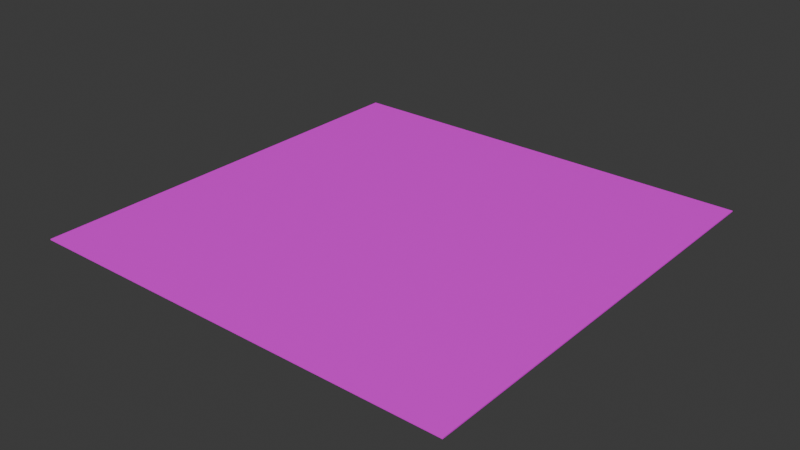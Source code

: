 # Source: terrain.blend  (saved by Blender 4.0.36; exported with 4.5.12 LTS)
import bpy
from mathutils import Matrix  # noqa: F401  (used for matrix-valued properties, if any)

bpy.ops.wm.read_factory_settings(use_empty=True)
scene = bpy.context.scene
scene.name = 'Scene'

# ---- collections
col_collection = bpy.data.collections.new('Collection'); scene.collection.children.link(col_collection)

# ---- images (referenced by path relative to the original .blend; pixels are not part of the script)
import os
ASSET_DIR = os.environ.get("B2B_ASSET_DIR", "")  # directory of the original .blend (textures are referenced by path, not embedded)
HERE = os.path.dirname(os.path.abspath(__file__))  # packed textures are extracted next to this script under _unpacked/

def load_image(name, relpath, width, height, colorspace="sRGB"):
    """Load a texture the original file referenced (path relative to the .blend, or extracted next to this script)."""
    p = next((c for c in (os.path.join(HERE, relpath), os.path.join(ASSET_DIR, relpath)) if relpath and os.path.exists(c)), "")
    if p:
        img = bpy.data.images.load(p, check_existing=True)
        img.name = name
    else:  # same state as the original file: an image datablock whose file is absent (Cycles renders it pink)
        img = bpy.data.images.new(name, width, height)
        img.source = "FILE"
        img.filepath = "//" + (relpath or name)
    img.colorspace_settings.name = colorspace
    return img
img_terrain_jpg = load_image('terrain.jpg', 'terrain.jpg', 1024, 1024, 'sRGB')

# ---- materials (node trees are filled in below, after node groups)
mat_material_002 = bpy.data.materials.new('Material.002')
mat_material_002.use_transparent_shadow = False

# ---- material node trees
mat_material_002.use_nodes = True; mat_material_002.node_tree.nodes.clear()
_N = mat_material_002.node_tree.nodes; _L = mat_material_002.node_tree.links
n0 = _N.new('ShaderNodeBsdfPrincipled'); n0.name = 'Principled BSDF'; n0.location = (10, 300)
n0.inputs[3].default_value = 1.45
n1 = _N.new('ShaderNodeOutputMaterial'); n1.name = 'Material Output'; n1.location = (300, 300)
n2 = _N.new('ShaderNodeTexImage'); n2.name = 'Image Texture'; n2.location = (-280, 280)
n2.image = img_terrain_jpg
_L.new(n0.outputs[0], n1.inputs[0])
_L.new(n2.outputs[0], n0.inputs[0])
n1.is_active_output = True

# ---- world
world_world = bpy.data.worlds.new('World'); scene.world = world_world
world_world.use_nodes = True; world_world.node_tree.nodes.clear()
_N = world_world.node_tree.nodes; _L = world_world.node_tree.links
n0 = _N.new('ShaderNodeOutputWorld'); n0.name = 'World Output'; n0.location = (300, 300)
n1 = _N.new('ShaderNodeBackground'); n1.name = 'Background'; n1.location = (10, 300)
n1.inputs[0].default_value = (0.05088, 0.05088, 0.05088, 1.0)
_L.new(n1.outputs[0], n0.inputs[0])
n0.is_active_output = True
world_world.color = (0.05088, 0.05088, 0.05088)
world_world.use_sun_shadow = False
world_world.sun_shadow_jitter_overblur = 0.0

# ---- meshes
me_cube_001 = bpy.data.meshes.new('Cube.001')
me_cube_001.from_pydata([(-1.0, -1.0, -1.0), (-1.0, -1.0, 1.0), (-1.0, 1.0, -1.0), (-1.0, 1.0, 1.0), (1.0, -1.0, -1.0), (1.0, -1.0, 1.0), (1.0, 1.0, -1.0), (1.0, 1.0, 1.0)], [], [(0, 1, 3, 2), (2, 3, 7, 6), (6, 7, 5, 4), (4, 5, 1, 0), (2, 6, 4, 0), (7, 3, 1, 5)])
_uv = me_cube_001.uv_layers.new(name='UVMap')
_uv.uv.foreach_set('vector', [0.375, 0.0, 0.625, 0.0, 0.625, 0.25, 0.375, 0.25, 0.375, 0.25, 0.625, 0.25, 0.625, 0.5, 0.375, 0.5, 0.375, 0.5, 0.625, 0.5, 0.625, 0.75, 0.375, 0.75, 0.375, 0.75, 0.625, 0.75, 0.625, 1.0, 0.375, 1.0, 0.125, 0.5, 0.375, 0.5, 0.375, 0.75, 0.125, 0.75, 0.625, 0.5, 0.875, 0.5, 0.875, 0.75, 0.625, 0.75])
me_cube_001.materials.append(mat_material_002)
me_cube_001.update()

# ---- objects
ob_cube = bpy.data.objects.new('Cube', me_cube_001)

# ---- transforms, parenting, visibility, modifiers, constraints
ob_cube.location = (0.0, 0.0, 0.0)
ob_cube.scale = (22.08, 22.08, 0.05336)

# ---- collection membership
col_collection.objects.link(ob_cube)

# ---- scene / render settings (as saved in the file)
scene.frame_start = 1; scene.frame_end = 250; scene.frame_set(1)
scene.render.engine = 'BLENDER_EEVEE_NEXT'
scene.cycles.sampling_pattern = 'TABULATED_SOBOL'
bpy.context.view_layer.update()

# ---- added for rendering (the .blend has no active camera and no usable light): camera, sun
cam_auto = bpy.data.cameras.new('AutoCamera')
cam_auto.lens = 50.0
cam_auto.sensor_width = 36.0
cam_auto.clip_end = 1013.86
ob_auto_camera = bpy.data.objects.new('AutoCamera', cam_auto)
scene.collection.objects.link(ob_auto_camera)
ob_auto_camera.location = (57.7703, -69.3243, 46.2162)
ob_auto_camera.rotation_euler = (1.09748, -7.21219e-08, 0.694738)
scene.camera = ob_auto_camera
light_auto_sun = bpy.data.lights.new('AutoSun', 'SUN')
light_auto_sun.energy = 3.0
light_auto_sun.angle = 0.0523599
ob_auto_sun = bpy.data.objects.new('AutoSun', light_auto_sun)
scene.collection.objects.link(ob_auto_sun)
ob_auto_sun.rotation_euler = (0.872665, 0.174533, 0.523599)
bpy.context.view_layer.update()
